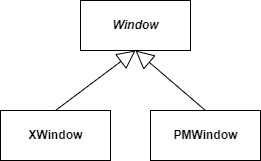

The diagram above was exported from draw.io. Its source (the exported page's mxGraphModel, read from the mxfile embedded in the PNG):
<mxGraphModel dx="460" dy="792" grid="1" gridSize="10" guides="1" tooltips="1" connect="1" arrows="1" fold="1" page="1" pageScale="1" pageWidth="827" pageHeight="1169" math="0" shadow="0">
  <root>
    <mxCell id="0" />
    <mxCell id="1" parent="0" />
    <mxCell id="TLmQHvCLQNjZzx5xBLWu-1" value="&lt;b&gt;&lt;i&gt;Window&lt;/i&gt;&lt;/b&gt;" style="html=1;" vertex="1" parent="1">
      <mxGeometry x="90" y="280" width="110" height="50" as="geometry" />
    </mxCell>
    <mxCell id="TLmQHvCLQNjZzx5xBLWu-2" value="&lt;b&gt;XWindow&lt;/b&gt;" style="html=1;" vertex="1" parent="1">
      <mxGeometry x="10" y="390" width="110" height="50" as="geometry" />
    </mxCell>
    <mxCell id="TLmQHvCLQNjZzx5xBLWu-3" value="&lt;b&gt;PMWindow&lt;/b&gt;" style="html=1;" vertex="1" parent="1">
      <mxGeometry x="160" y="390" width="110" height="50" as="geometry" />
    </mxCell>
    <mxCell id="TLmQHvCLQNjZzx5xBLWu-4" value="" style="endArrow=block;endSize=16;endFill=0;html=1;rounded=0;entryX=0.5;entryY=1;entryDx=0;entryDy=0;exitX=0.5;exitY=0;exitDx=0;exitDy=0;" edge="1" parent="1" source="TLmQHvCLQNjZzx5xBLWu-2" target="TLmQHvCLQNjZzx5xBLWu-1">
      <mxGeometry width="160" relative="1" as="geometry">
        <mxPoint x="60" y="480" as="sourcePoint" />
        <mxPoint x="220" y="480" as="targetPoint" />
        <Array as="points">
          <mxPoint x="65" y="390" />
        </Array>
      </mxGeometry>
    </mxCell>
    <mxCell id="TLmQHvCLQNjZzx5xBLWu-5" value="" style="endArrow=block;endSize=16;endFill=0;html=1;rounded=0;entryX=0.5;entryY=1;entryDx=0;entryDy=0;exitX=0.5;exitY=0;exitDx=0;exitDy=0;" edge="1" parent="1" source="TLmQHvCLQNjZzx5xBLWu-3" target="TLmQHvCLQNjZzx5xBLWu-1">
      <mxGeometry width="160" relative="1" as="geometry">
        <mxPoint x="75" y="400" as="sourcePoint" />
        <mxPoint x="155" y="340" as="targetPoint" />
      </mxGeometry>
    </mxCell>
  </root>
</mxGraphModel>